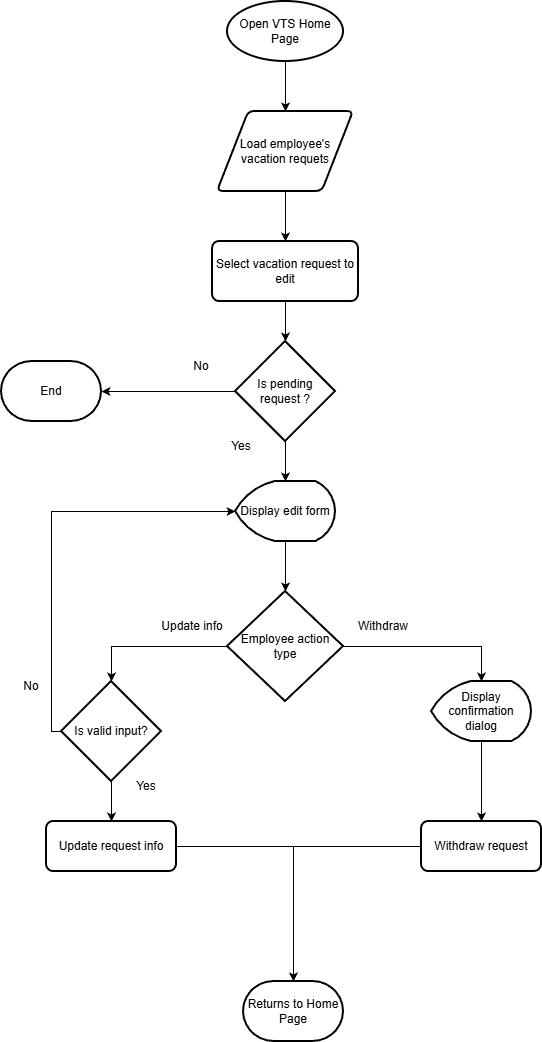

The diagram above was exported from draw.io. Its source (the exported page's mxGraphModel, read from the mxfile embedded in the PNG):
<mxGraphModel dx="2305" dy="1103" grid="1" gridSize="10" guides="1" tooltips="1" connect="1" arrows="1" fold="1" page="1" pageScale="1" pageWidth="827" pageHeight="1169" math="0" shadow="0">
  <root>
    <mxCell id="WIyWlLk6GJQsqaUBKTNV-0" />
    <mxCell id="WIyWlLk6GJQsqaUBKTNV-1" parent="WIyWlLk6GJQsqaUBKTNV-0" />
    <mxCell id="gFW1PC2ffFpmUyBptY5z-1" style="edgeStyle=orthogonalEdgeStyle;rounded=0;orthogonalLoop=1;jettySize=auto;html=1;" parent="WIyWlLk6GJQsqaUBKTNV-1" source="gFW1PC2ffFpmUyBptY5z-0" target="gFW1PC2ffFpmUyBptY5z-2" edge="1">
      <mxGeometry relative="1" as="geometry">
        <mxPoint x="414" y="200" as="targetPoint" />
      </mxGeometry>
    </mxCell>
    <mxCell id="gFW1PC2ffFpmUyBptY5z-0" value="Open VTS Home Page" style="strokeWidth=2;html=1;shape=mxgraph.flowchart.start_1;whiteSpace=wrap;" parent="WIyWlLk6GJQsqaUBKTNV-1" vertex="1">
      <mxGeometry x="356" y="40" width="116" height="60" as="geometry" />
    </mxCell>
    <mxCell id="gFW1PC2ffFpmUyBptY5z-3" style="edgeStyle=orthogonalEdgeStyle;rounded=0;orthogonalLoop=1;jettySize=auto;html=1;" parent="WIyWlLk6GJQsqaUBKTNV-1" source="gFW1PC2ffFpmUyBptY5z-2" target="gFW1PC2ffFpmUyBptY5z-4" edge="1">
      <mxGeometry relative="1" as="geometry">
        <mxPoint x="414" y="300" as="targetPoint" />
      </mxGeometry>
    </mxCell>
    <mxCell id="gFW1PC2ffFpmUyBptY5z-2" value="Load employee's vacation requets" style="shape=parallelogram;html=1;strokeWidth=2;perimeter=parallelogramPerimeter;whiteSpace=wrap;rounded=1;arcSize=12;size=0.23;" parent="WIyWlLk6GJQsqaUBKTNV-1" vertex="1">
      <mxGeometry x="346" y="150" width="136" height="80" as="geometry" />
    </mxCell>
    <mxCell id="gFW1PC2ffFpmUyBptY5z-5" style="edgeStyle=orthogonalEdgeStyle;rounded=0;orthogonalLoop=1;jettySize=auto;html=1;entryX=0.5;entryY=0;entryDx=0;entryDy=0;entryPerimeter=0;" parent="WIyWlLk6GJQsqaUBKTNV-1" source="JurItI0NMtIOu9i7wn6M-19" target="JurItI0NMtIOu9i7wn6M-0" edge="1">
      <mxGeometry relative="1" as="geometry">
        <mxPoint x="414" y="400" as="targetPoint" />
      </mxGeometry>
    </mxCell>
    <mxCell id="gFW1PC2ffFpmUyBptY5z-4" value="Select vacation request to edit" style="rounded=1;whiteSpace=wrap;html=1;absoluteArcSize=1;arcSize=14;strokeWidth=2;" parent="WIyWlLk6GJQsqaUBKTNV-1" vertex="1">
      <mxGeometry x="341" y="280" width="146" height="60" as="geometry" />
    </mxCell>
    <mxCell id="JurItI0NMtIOu9i7wn6M-1" style="edgeStyle=orthogonalEdgeStyle;rounded=0;orthogonalLoop=1;jettySize=auto;html=1;" parent="WIyWlLk6GJQsqaUBKTNV-1" source="JurItI0NMtIOu9i7wn6M-0" target="JurItI0NMtIOu9i7wn6M-2" edge="1">
      <mxGeometry relative="1" as="geometry">
        <mxPoint x="414" y="640" as="targetPoint" />
      </mxGeometry>
    </mxCell>
    <mxCell id="JurItI0NMtIOu9i7wn6M-0" value="Display edit form" style="strokeWidth=2;html=1;shape=mxgraph.flowchart.display;whiteSpace=wrap;" parent="WIyWlLk6GJQsqaUBKTNV-1" vertex="1">
      <mxGeometry x="364" y="520" width="100" height="60" as="geometry" />
    </mxCell>
    <mxCell id="JurItI0NMtIOu9i7wn6M-3" style="edgeStyle=orthogonalEdgeStyle;rounded=0;orthogonalLoop=1;jettySize=auto;html=1;entryX=0.5;entryY=0;entryDx=0;entryDy=0;entryPerimeter=0;" parent="WIyWlLk6GJQsqaUBKTNV-1" source="JurItI0NMtIOu9i7wn6M-2" target="JurItI0NMtIOu9i7wn6M-10" edge="1">
      <mxGeometry relative="1" as="geometry">
        <mxPoint x="260" y="685" as="targetPoint" />
      </mxGeometry>
    </mxCell>
    <mxCell id="JurItI0NMtIOu9i7wn6M-4" style="edgeStyle=orthogonalEdgeStyle;rounded=0;orthogonalLoop=1;jettySize=auto;html=1;entryX=0.5;entryY=0;entryDx=0;entryDy=0;entryPerimeter=0;" parent="WIyWlLk6GJQsqaUBKTNV-1" source="JurItI0NMtIOu9i7wn6M-2" target="JurItI0NMtIOu9i7wn6M-7" edge="1">
      <mxGeometry relative="1" as="geometry">
        <mxPoint x="570" y="685" as="targetPoint" />
      </mxGeometry>
    </mxCell>
    <mxCell id="JurItI0NMtIOu9i7wn6M-2" value="Employee action type" style="strokeWidth=2;html=1;shape=mxgraph.flowchart.decision;whiteSpace=wrap;" parent="WIyWlLk6GJQsqaUBKTNV-1" vertex="1">
      <mxGeometry x="356" y="630" width="116" height="110" as="geometry" />
    </mxCell>
    <mxCell id="JurItI0NMtIOu9i7wn6M-5" value="Withdraw" style="text;html=1;whiteSpace=wrap;strokeColor=none;fillColor=none;align=center;verticalAlign=middle;rounded=0;" parent="WIyWlLk6GJQsqaUBKTNV-1" vertex="1">
      <mxGeometry x="482" y="650" width="60" height="30" as="geometry" />
    </mxCell>
    <mxCell id="JurItI0NMtIOu9i7wn6M-6" value="Update info" style="text;html=1;whiteSpace=wrap;strokeColor=none;fillColor=none;align=center;verticalAlign=middle;rounded=0;" parent="WIyWlLk6GJQsqaUBKTNV-1" vertex="1">
      <mxGeometry x="286" y="650" width="70" height="30" as="geometry" />
    </mxCell>
    <mxCell id="JurItI0NMtIOu9i7wn6M-8" style="edgeStyle=orthogonalEdgeStyle;rounded=0;orthogonalLoop=1;jettySize=auto;html=1;" parent="WIyWlLk6GJQsqaUBKTNV-1" source="JurItI0NMtIOu9i7wn6M-7" target="JurItI0NMtIOu9i7wn6M-9" edge="1">
      <mxGeometry relative="1" as="geometry">
        <mxPoint x="610" y="840" as="targetPoint" />
      </mxGeometry>
    </mxCell>
    <mxCell id="JurItI0NMtIOu9i7wn6M-7" value="Display confirmation dialog" style="strokeWidth=2;html=1;shape=mxgraph.flowchart.display;whiteSpace=wrap;" parent="WIyWlLk6GJQsqaUBKTNV-1" vertex="1">
      <mxGeometry x="560" y="720" width="100" height="60" as="geometry" />
    </mxCell>
    <mxCell id="JurItI0NMtIOu9i7wn6M-17" style="edgeStyle=orthogonalEdgeStyle;rounded=0;orthogonalLoop=1;jettySize=auto;html=1;" parent="WIyWlLk6GJQsqaUBKTNV-1" source="JurItI0NMtIOu9i7wn6M-9" target="JurItI0NMtIOu9i7wn6M-18" edge="1">
      <mxGeometry relative="1" as="geometry">
        <mxPoint x="610" y="1040" as="targetPoint" />
      </mxGeometry>
    </mxCell>
    <mxCell id="JurItI0NMtIOu9i7wn6M-9" value="Withdraw request" style="rounded=1;whiteSpace=wrap;html=1;absoluteArcSize=1;arcSize=14;strokeWidth=2;" parent="WIyWlLk6GJQsqaUBKTNV-1" vertex="1">
      <mxGeometry x="550" y="860" width="120" height="50" as="geometry" />
    </mxCell>
    <mxCell id="JurItI0NMtIOu9i7wn6M-13" style="edgeStyle=orthogonalEdgeStyle;rounded=0;orthogonalLoop=1;jettySize=auto;html=1;entryX=0.5;entryY=0;entryDx=0;entryDy=0;" parent="WIyWlLk6GJQsqaUBKTNV-1" source="JurItI0NMtIOu9i7wn6M-10" target="JurItI0NMtIOu9i7wn6M-15" edge="1">
      <mxGeometry relative="1" as="geometry">
        <mxPoint x="240" y="860" as="targetPoint" />
      </mxGeometry>
    </mxCell>
    <mxCell id="JurItI0NMtIOu9i7wn6M-10" value="Is valid input?" style="strokeWidth=2;html=1;shape=mxgraph.flowchart.decision;whiteSpace=wrap;" parent="WIyWlLk6GJQsqaUBKTNV-1" vertex="1">
      <mxGeometry x="190" y="720" width="100" height="100" as="geometry" />
    </mxCell>
    <mxCell id="JurItI0NMtIOu9i7wn6M-11" style="edgeStyle=orthogonalEdgeStyle;rounded=0;orthogonalLoop=1;jettySize=auto;html=1;entryX=0;entryY=0.5;entryDx=0;entryDy=0;entryPerimeter=0;" parent="WIyWlLk6GJQsqaUBKTNV-1" source="JurItI0NMtIOu9i7wn6M-10" target="JurItI0NMtIOu9i7wn6M-0" edge="1">
      <mxGeometry relative="1" as="geometry">
        <Array as="points">
          <mxPoint x="180" y="770" />
          <mxPoint x="180" y="550" />
        </Array>
      </mxGeometry>
    </mxCell>
    <mxCell id="JurItI0NMtIOu9i7wn6M-12" value="No" style="text;html=1;whiteSpace=wrap;strokeColor=none;fillColor=none;align=center;verticalAlign=middle;rounded=0;" parent="WIyWlLk6GJQsqaUBKTNV-1" vertex="1">
      <mxGeometry x="130" y="710" width="60" height="30" as="geometry" />
    </mxCell>
    <mxCell id="JurItI0NMtIOu9i7wn6M-16" style="edgeStyle=orthogonalEdgeStyle;rounded=0;orthogonalLoop=1;jettySize=auto;html=1;entryX=0.5;entryY=0;entryDx=0;entryDy=0;entryPerimeter=0;" parent="WIyWlLk6GJQsqaUBKTNV-1" source="JurItI0NMtIOu9i7wn6M-15" target="JurItI0NMtIOu9i7wn6M-18" edge="1">
      <mxGeometry relative="1" as="geometry">
        <mxPoint x="240" y="1040" as="targetPoint" />
      </mxGeometry>
    </mxCell>
    <mxCell id="JurItI0NMtIOu9i7wn6M-15" value="Update request info" style="rounded=1;whiteSpace=wrap;html=1;absoluteArcSize=1;arcSize=14;strokeWidth=2;" parent="WIyWlLk6GJQsqaUBKTNV-1" vertex="1">
      <mxGeometry x="175" y="860" width="130" height="50" as="geometry" />
    </mxCell>
    <mxCell id="JurItI0NMtIOu9i7wn6M-18" value="Returns to Home Page" style="strokeWidth=2;html=1;shape=mxgraph.flowchart.terminator;whiteSpace=wrap;" parent="WIyWlLk6GJQsqaUBKTNV-1" vertex="1">
      <mxGeometry x="372" y="1020" width="100" height="60" as="geometry" />
    </mxCell>
    <mxCell id="JurItI0NMtIOu9i7wn6M-20" value="" style="edgeStyle=orthogonalEdgeStyle;rounded=0;orthogonalLoop=1;jettySize=auto;html=1;entryX=0.5;entryY=0;entryDx=0;entryDy=0;entryPerimeter=0;" parent="WIyWlLk6GJQsqaUBKTNV-1" source="gFW1PC2ffFpmUyBptY5z-4" target="JurItI0NMtIOu9i7wn6M-19" edge="1">
      <mxGeometry relative="1" as="geometry">
        <mxPoint x="414" y="480" as="targetPoint" />
        <mxPoint x="414" y="340" as="sourcePoint" />
      </mxGeometry>
    </mxCell>
    <mxCell id="JurItI0NMtIOu9i7wn6M-21" style="edgeStyle=orthogonalEdgeStyle;rounded=0;orthogonalLoop=1;jettySize=auto;html=1;" parent="WIyWlLk6GJQsqaUBKTNV-1" source="JurItI0NMtIOu9i7wn6M-19" target="JurItI0NMtIOu9i7wn6M-22" edge="1">
      <mxGeometry relative="1" as="geometry">
        <mxPoint x="210" y="430" as="targetPoint" />
      </mxGeometry>
    </mxCell>
    <mxCell id="JurItI0NMtIOu9i7wn6M-19" value="Is pending request ?" style="strokeWidth=2;html=1;shape=mxgraph.flowchart.decision;whiteSpace=wrap;" parent="WIyWlLk6GJQsqaUBKTNV-1" vertex="1">
      <mxGeometry x="364" y="380" width="100" height="100" as="geometry" />
    </mxCell>
    <mxCell id="JurItI0NMtIOu9i7wn6M-22" value="End" style="strokeWidth=2;html=1;shape=mxgraph.flowchart.terminator;whiteSpace=wrap;" parent="WIyWlLk6GJQsqaUBKTNV-1" vertex="1">
      <mxGeometry x="130" y="400" width="100" height="60" as="geometry" />
    </mxCell>
    <mxCell id="JurItI0NMtIOu9i7wn6M-23" value="No" style="text;html=1;whiteSpace=wrap;strokeColor=none;fillColor=none;align=center;verticalAlign=middle;rounded=0;" parent="WIyWlLk6GJQsqaUBKTNV-1" vertex="1">
      <mxGeometry x="300" y="390" width="60" height="30" as="geometry" />
    </mxCell>
    <mxCell id="JurItI0NMtIOu9i7wn6M-24" value="Yes" style="text;html=1;whiteSpace=wrap;strokeColor=none;fillColor=none;align=center;verticalAlign=middle;rounded=0;" parent="WIyWlLk6GJQsqaUBKTNV-1" vertex="1">
      <mxGeometry x="245" y="810" width="60" height="30" as="geometry" />
    </mxCell>
    <mxCell id="JurItI0NMtIOu9i7wn6M-25" value="Yes" style="text;html=1;whiteSpace=wrap;strokeColor=none;fillColor=none;align=center;verticalAlign=middle;rounded=0;" parent="WIyWlLk6GJQsqaUBKTNV-1" vertex="1">
      <mxGeometry x="340" y="470" width="60" height="30" as="geometry" />
    </mxCell>
  </root>
</mxGraphModel>